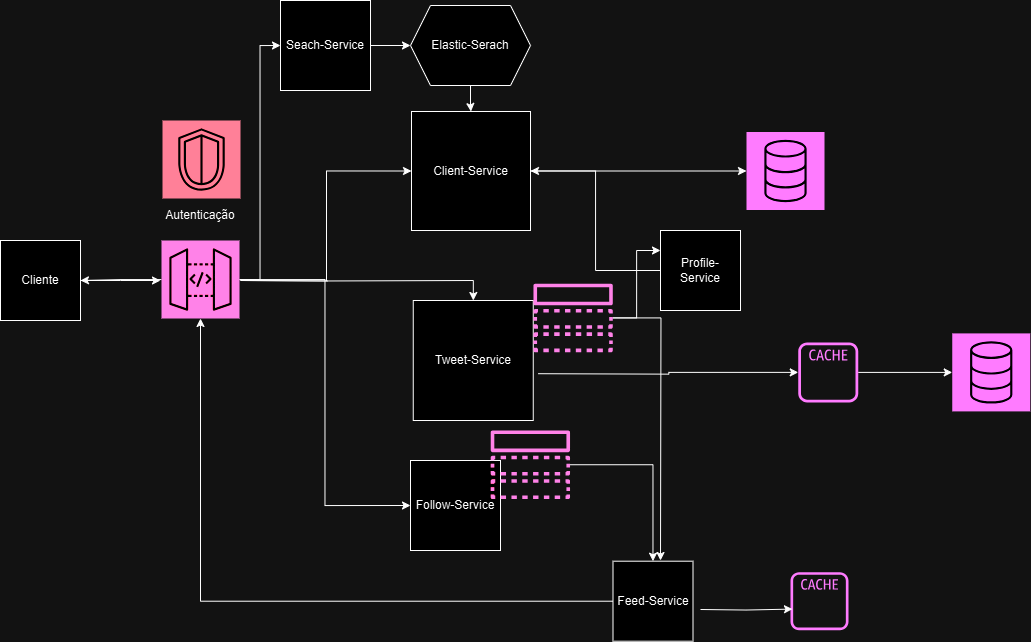

The diagram above was exported from draw.io. Its source (the exported page's mxGraphModel, read from the mxfile embedded in the PNG):
<mxGraphModel dx="1226" dy="1836" grid="1" gridSize="10" guides="1" tooltips="1" connect="1" arrows="1" fold="1" page="1" pageScale="1" pageWidth="827" pageHeight="1169" math="0" shadow="0">
  <root>
    <mxCell id="0" />
    <mxCell id="1" parent="0" />
    <mxCell id="jBRWnaGiVffGZK3ijvnU-3" value="" style="edgeStyle=orthogonalEdgeStyle;rounded=0;orthogonalLoop=1;jettySize=auto;html=1;" parent="1" source="jBRWnaGiVffGZK3ijvnU-1" edge="1">
      <mxGeometry relative="1" as="geometry">
        <mxPoint x="180" y="240" as="targetPoint" />
      </mxGeometry>
    </mxCell>
    <mxCell id="jBRWnaGiVffGZK3ijvnU-1" value="Cliente" style="whiteSpace=wrap;html=1;aspect=fixed;" parent="1" vertex="1">
      <mxGeometry x="20" y="200" width="80" height="80" as="geometry" />
    </mxCell>
    <mxCell id="jBRWnaGiVffGZK3ijvnU-8" value="" style="edgeStyle=orthogonalEdgeStyle;rounded=0;orthogonalLoop=1;jettySize=auto;html=1;" parent="1" target="jBRWnaGiVffGZK3ijvnU-7" edge="1">
      <mxGeometry relative="1" as="geometry">
        <mxPoint x="260" y="240" as="sourcePoint" />
      </mxGeometry>
    </mxCell>
    <mxCell id="jBRWnaGiVffGZK3ijvnU-11" style="edgeStyle=orthogonalEdgeStyle;rounded=0;orthogonalLoop=1;jettySize=auto;html=1;entryX=0;entryY=0.5;entryDx=0;entryDy=0;" parent="1" target="jBRWnaGiVffGZK3ijvnU-10" edge="1">
      <mxGeometry relative="1" as="geometry">
        <mxPoint x="260" y="240" as="sourcePoint" />
      </mxGeometry>
    </mxCell>
    <mxCell id="jBRWnaGiVffGZK3ijvnU-4" value="Autenticação" style="text;html=1;align=center;verticalAlign=middle;whiteSpace=wrap;rounded=0;" parent="1" vertex="1">
      <mxGeometry x="190" y="160" width="60" height="30" as="geometry" />
    </mxCell>
    <mxCell id="jBRWnaGiVffGZK3ijvnU-5" value="" style="sketch=0;points=[[0,0,0],[0.25,0,0],[0.5,0,0],[0.75,0,0],[1,0,0],[0,1,0],[0.25,1,0],[0.5,1,0],[0.75,1,0],[1,1,0],[0,0.25,0],[0,0.5,0],[0,0.75,0],[1,0.25,0],[1,0.5,0],[1,0.75,0]];outlineConnect=0;fontColor=#232F3E;fillColor=#DD344C;strokeColor=#ffffff;dashed=0;verticalLabelPosition=bottom;verticalAlign=top;align=center;html=1;fontSize=12;fontStyle=0;aspect=fixed;shape=mxgraph.aws4.resourceIcon;resIcon=mxgraph.aws4.security_identity_and_compliance;" parent="1" vertex="1">
      <mxGeometry x="182" y="80" width="78" height="78" as="geometry" />
    </mxCell>
    <mxCell id="jBRWnaGiVffGZK3ijvnU-28" style="edgeStyle=orthogonalEdgeStyle;rounded=0;orthogonalLoop=1;jettySize=auto;html=1;" parent="1" target="rupW72BS5NqMa1Pwn7X4-1" edge="1">
      <mxGeometry relative="1" as="geometry">
        <mxPoint x="557.75" y="333.2" as="sourcePoint" />
        <mxPoint x="811.75" y="278.9" as="targetPoint" />
      </mxGeometry>
    </mxCell>
    <mxCell id="jBRWnaGiVffGZK3ijvnU-7" value="Tweet-Service" style="whiteSpace=wrap;html=1;aspect=fixed;" parent="1" vertex="1">
      <mxGeometry x="432.75" y="260" width="120" height="120" as="geometry" />
    </mxCell>
    <mxCell id="jBRWnaGiVffGZK3ijvnU-10" value="Client-Service" style="whiteSpace=wrap;html=1;aspect=fixed;" parent="1" vertex="1">
      <mxGeometry x="431" y="71" width="119" height="119" as="geometry" />
    </mxCell>
    <mxCell id="jBRWnaGiVffGZK3ijvnU-13" value="" style="edgeStyle=orthogonalEdgeStyle;rounded=0;orthogonalLoop=1;jettySize=auto;html=1;" parent="1" source="jBRWnaGiVffGZK3ijvnU-12" target="jBRWnaGiVffGZK3ijvnU-1" edge="1">
      <mxGeometry relative="1" as="geometry">
        <mxPoint x="180" y="240" as="sourcePoint" />
      </mxGeometry>
    </mxCell>
    <mxCell id="rupW72BS5NqMa1Pwn7X4-7" style="edgeStyle=orthogonalEdgeStyle;rounded=0;orthogonalLoop=1;jettySize=auto;html=1;entryX=0;entryY=0.5;entryDx=0;entryDy=0;" parent="1" source="jBRWnaGiVffGZK3ijvnU-12" target="rupW72BS5NqMa1Pwn7X4-6" edge="1">
      <mxGeometry relative="1" as="geometry" />
    </mxCell>
    <mxCell id="rupW72BS5NqMa1Pwn7X4-14" style="edgeStyle=orthogonalEdgeStyle;rounded=0;orthogonalLoop=1;jettySize=auto;html=1;entryX=0;entryY=0.5;entryDx=0;entryDy=0;" parent="1" source="jBRWnaGiVffGZK3ijvnU-12" target="rupW72BS5NqMa1Pwn7X4-12" edge="1">
      <mxGeometry relative="1" as="geometry" />
    </mxCell>
    <mxCell id="jBRWnaGiVffGZK3ijvnU-12" value="" style="sketch=0;points=[[0,0,0],[0.25,0,0],[0.5,0,0],[0.75,0,0],[1,0,0],[0,1,0],[0.25,1,0],[0.5,1,0],[0.75,1,0],[1,1,0],[0,0.25,0],[0,0.5,0],[0,0.75,0],[1,0.25,0],[1,0.5,0],[1,0.75,0]];outlineConnect=0;fontColor=#232F3E;fillColor=#E7157B;strokeColor=#ffffff;dashed=0;verticalLabelPosition=bottom;verticalAlign=top;align=center;html=1;fontSize=12;fontStyle=0;aspect=fixed;shape=mxgraph.aws4.resourceIcon;resIcon=mxgraph.aws4.api_gateway;" parent="1" vertex="1">
      <mxGeometry x="181" y="200" width="78" height="78" as="geometry" />
    </mxCell>
    <mxCell id="jBRWnaGiVffGZK3ijvnU-14" value="Feed-Service" style="whiteSpace=wrap;html=1;aspect=fixed;" parent="1" vertex="1">
      <mxGeometry x="632.5" y="520.7" width="80" height="80" as="geometry" />
    </mxCell>
    <mxCell id="rupW72BS5NqMa1Pwn7X4-19" style="edgeStyle=orthogonalEdgeStyle;rounded=0;orthogonalLoop=1;jettySize=auto;html=1;" parent="1" source="jBRWnaGiVffGZK3ijvnU-15" target="jBRWnaGiVffGZK3ijvnU-10" edge="1">
      <mxGeometry relative="1" as="geometry" />
    </mxCell>
    <mxCell id="jBRWnaGiVffGZK3ijvnU-15" value="Profile-Service" style="whiteSpace=wrap;html=1;aspect=fixed;" parent="1" vertex="1">
      <mxGeometry x="680" y="190.00000000000006" width="80" height="80" as="geometry" />
    </mxCell>
    <mxCell id="jBRWnaGiVffGZK3ijvnU-42" style="edgeStyle=orthogonalEdgeStyle;rounded=0;orthogonalLoop=1;jettySize=auto;html=1;" parent="1" source="jBRWnaGiVffGZK3ijvnU-16" edge="1">
      <mxGeometry relative="1" as="geometry">
        <mxPoint x="659" y="264.2" as="sourcePoint" />
        <mxPoint x="680" y="520" as="targetPoint" />
      </mxGeometry>
    </mxCell>
    <mxCell id="rupW72BS5NqMa1Pwn7X4-20" style="edgeStyle=orthogonalEdgeStyle;rounded=0;orthogonalLoop=1;jettySize=auto;html=1;entryX=0;entryY=0.25;entryDx=0;entryDy=0;" parent="1" source="jBRWnaGiVffGZK3ijvnU-16" target="jBRWnaGiVffGZK3ijvnU-15" edge="1">
      <mxGeometry relative="1" as="geometry" />
    </mxCell>
    <mxCell id="jBRWnaGiVffGZK3ijvnU-16" value="" style="sketch=0;outlineConnect=0;fontColor=#232F3E;gradientColor=none;fillColor=#E7157B;strokeColor=none;dashed=0;verticalLabelPosition=bottom;verticalAlign=top;align=center;html=1;fontSize=12;fontStyle=0;aspect=fixed;pointerEvents=1;shape=mxgraph.aws4.topic;" parent="1" vertex="1">
      <mxGeometry x="552.75" y="243.2" width="79.75" height="68.5" as="geometry" />
    </mxCell>
    <mxCell id="jBRWnaGiVffGZK3ijvnU-23" value="" style="sketch=0;outlineConnect=0;fontColor=#232F3E;gradientColor=none;fillColor=#C925D1;strokeColor=none;dashed=0;verticalLabelPosition=bottom;verticalAlign=top;align=center;html=1;fontSize=12;fontStyle=0;aspect=fixed;pointerEvents=1;shape=mxgraph.aws4.cache_node;" parent="1" vertex="1">
      <mxGeometry x="810" y="528.2" width="58" height="65" as="geometry" />
    </mxCell>
    <mxCell id="jBRWnaGiVffGZK3ijvnU-24" style="edgeStyle=orthogonalEdgeStyle;rounded=0;orthogonalLoop=1;jettySize=auto;html=1;entryX=0.034;entryY=0.636;entryDx=0;entryDy=0;entryPerimeter=0;" parent="1" target="jBRWnaGiVffGZK3ijvnU-23" edge="1">
      <mxGeometry relative="1" as="geometry">
        <mxPoint x="720" y="569" as="sourcePoint" />
      </mxGeometry>
    </mxCell>
    <mxCell id="jBRWnaGiVffGZK3ijvnU-27" value="" style="sketch=0;points=[[0,0,0],[0.25,0,0],[0.5,0,0],[0.75,0,0],[1,0,0],[0,1,0],[0.25,1,0],[0.5,1,0],[0.75,1,0],[1,1,0],[0,0.25,0],[0,0.5,0],[0,0.75,0],[1,0.25,0],[1,0.5,0],[1,0.75,0]];outlineConnect=0;fontColor=#232F3E;fillColor=#C925D1;strokeColor=#ffffff;dashed=0;verticalLabelPosition=bottom;verticalAlign=top;align=center;html=1;fontSize=12;fontStyle=0;aspect=fixed;shape=mxgraph.aws4.resourceIcon;resIcon=mxgraph.aws4.database;" parent="1" vertex="1">
      <mxGeometry x="971.75" y="292.9" width="78" height="78" as="geometry" />
    </mxCell>
    <mxCell id="jBRWnaGiVffGZK3ijvnU-29" value="" style="sketch=0;points=[[0,0,0],[0.25,0,0],[0.5,0,0],[0.75,0,0],[1,0,0],[0,1,0],[0.25,1,0],[0.5,1,0],[0.75,1,0],[1,1,0],[0,0.25,0],[0,0.5,0],[0,0.75,0],[1,0.25,0],[1,0.5,0],[1,0.75,0]];outlineConnect=0;fontColor=#232F3E;fillColor=#C925D1;strokeColor=#ffffff;dashed=0;verticalLabelPosition=bottom;verticalAlign=top;align=center;html=1;fontSize=12;fontStyle=0;aspect=fixed;shape=mxgraph.aws4.resourceIcon;resIcon=mxgraph.aws4.database;" parent="1" vertex="1">
      <mxGeometry x="766" y="91.5" width="78" height="78" as="geometry" />
    </mxCell>
    <mxCell id="jBRWnaGiVffGZK3ijvnU-30" style="edgeStyle=orthogonalEdgeStyle;rounded=0;orthogonalLoop=1;jettySize=auto;html=1;entryX=0;entryY=0.5;entryDx=0;entryDy=0;entryPerimeter=0;" parent="1" source="jBRWnaGiVffGZK3ijvnU-10" edge="1" target="jBRWnaGiVffGZK3ijvnU-29">
      <mxGeometry relative="1" as="geometry">
        <mxPoint x="693.75" y="29.5" as="targetPoint" />
      </mxGeometry>
    </mxCell>
    <mxCell id="jBRWnaGiVffGZK3ijvnU-40" style="edgeStyle=orthogonalEdgeStyle;rounded=0;orthogonalLoop=1;jettySize=auto;html=1;entryX=0.5;entryY=1;entryDx=0;entryDy=0;entryPerimeter=0;" parent="1" source="jBRWnaGiVffGZK3ijvnU-14" target="jBRWnaGiVffGZK3ijvnU-12" edge="1">
      <mxGeometry relative="1" as="geometry" />
    </mxCell>
    <mxCell id="rupW72BS5NqMa1Pwn7X4-2" style="edgeStyle=orthogonalEdgeStyle;rounded=0;orthogonalLoop=1;jettySize=auto;html=1;" parent="1" source="rupW72BS5NqMa1Pwn7X4-1" target="jBRWnaGiVffGZK3ijvnU-27" edge="1">
      <mxGeometry relative="1" as="geometry" />
    </mxCell>
    <mxCell id="rupW72BS5NqMa1Pwn7X4-1" value="" style="sketch=0;outlineConnect=0;fontColor=#232F3E;gradientColor=none;fillColor=#C925D1;strokeColor=none;dashed=0;verticalLabelPosition=bottom;verticalAlign=top;align=center;html=1;fontSize=12;fontStyle=0;aspect=fixed;pointerEvents=1;shape=mxgraph.aws4.cache_node;" parent="1" vertex="1">
      <mxGeometry x="817.75" y="301.9" width="60" height="60" as="geometry" />
    </mxCell>
    <mxCell id="rupW72BS5NqMa1Pwn7X4-9" value="" style="edgeStyle=orthogonalEdgeStyle;rounded=0;orthogonalLoop=1;jettySize=auto;html=1;" parent="1" source="rupW72BS5NqMa1Pwn7X4-6" target="rupW72BS5NqMa1Pwn7X4-8" edge="1">
      <mxGeometry relative="1" as="geometry" />
    </mxCell>
    <mxCell id="rupW72BS5NqMa1Pwn7X4-6" value="Seach-Service" style="whiteSpace=wrap;html=1;aspect=fixed;" parent="1" vertex="1">
      <mxGeometry x="300" y="-40" width="90" height="90" as="geometry" />
    </mxCell>
    <mxCell id="zoBhoHK8TqGWX4LXtrbE-1" style="edgeStyle=orthogonalEdgeStyle;rounded=0;orthogonalLoop=1;jettySize=auto;html=1;" edge="1" parent="1" source="rupW72BS5NqMa1Pwn7X4-8" target="jBRWnaGiVffGZK3ijvnU-10">
      <mxGeometry relative="1" as="geometry" />
    </mxCell>
    <mxCell id="rupW72BS5NqMa1Pwn7X4-8" value="Elastic-Serach" style="shape=hexagon;perimeter=hexagonPerimeter2;whiteSpace=wrap;html=1;fixedSize=1;" parent="1" vertex="1">
      <mxGeometry x="430" y="-35" width="120" height="80" as="geometry" />
    </mxCell>
    <mxCell id="rupW72BS5NqMa1Pwn7X4-12" value="Follow-Service" style="whiteSpace=wrap;html=1;aspect=fixed;" parent="1" vertex="1">
      <mxGeometry x="430" y="420" width="90" height="90" as="geometry" />
    </mxCell>
    <mxCell id="rupW72BS5NqMa1Pwn7X4-18" style="edgeStyle=orthogonalEdgeStyle;rounded=0;orthogonalLoop=1;jettySize=auto;html=1;" parent="1" source="rupW72BS5NqMa1Pwn7X4-15" target="jBRWnaGiVffGZK3ijvnU-14" edge="1">
      <mxGeometry relative="1" as="geometry" />
    </mxCell>
    <mxCell id="rupW72BS5NqMa1Pwn7X4-15" value="" style="sketch=0;outlineConnect=0;fontColor=#232F3E;gradientColor=none;fillColor=#E7157B;strokeColor=none;dashed=0;verticalLabelPosition=bottom;verticalAlign=top;align=center;html=1;fontSize=12;fontStyle=0;aspect=fixed;pointerEvents=1;shape=mxgraph.aws4.topic;" parent="1" vertex="1">
      <mxGeometry x="510" y="390" width="79.75" height="68.5" as="geometry" />
    </mxCell>
  </root>
</mxGraphModel>